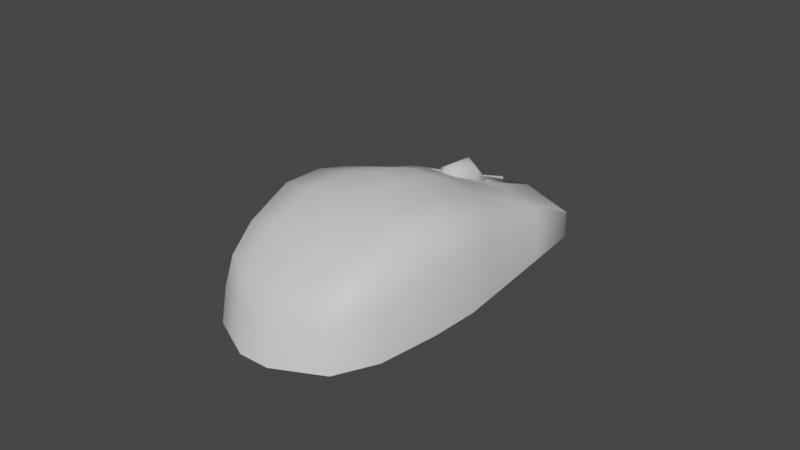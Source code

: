 # Source: PRMouse.blend  (saved by Blender 3.4.6; exported with 4.5.12 LTS)
import bpy
from mathutils import Matrix  # noqa: F401  (used for matrix-valued properties, if any)

bpy.ops.wm.read_factory_settings(use_empty=True)
scene = bpy.context.scene
scene.name = 'Scene'

# ---- collections
col_collection = bpy.data.collections.new('Collection'); scene.collection.children.link(col_collection)

# ---- materials (node trees are filled in below, after node groups)
mat_material = bpy.data.materials.new('Material')
mat_material.alpha_threshold = 0.0
mat_material.use_transparent_shadow = False
mat_material.roughness = 0.5
mat_material.line_color = (0.0, 0.0, 0.0, 1.0)

# ---- node groups
ng_auto_smooth = bpy.data.node_groups.new('Auto Smooth', 'GeometryNodeTree')
_s = ng_auto_smooth.interface.new_socket(name='Geometry', in_out='OUTPUT', socket_type='NodeSocketGeometry')
_s = ng_auto_smooth.interface.new_socket(name='Geometry', in_out='INPUT', socket_type='NodeSocketGeometry')
_s = ng_auto_smooth.interface.new_socket(name='Angle', in_out='INPUT', socket_type='NodeSocketFloat')
_s.subtype = 'ANGLE'
_s.min_value = 0.0
_s.max_value = 3.142
ng_auto_smooth.is_modifier = True
_N = ng_auto_smooth.nodes; _L = ng_auto_smooth.links
n0 = _N.new('NodeGroupOutput'); n0.name = 'Group Output'; n0.location = (480, -100)
n1 = _N.new('NodeGroupInput'); n1.name = 'Group Input'; n1.location = (-420, -300)
n2 = _N.new('NodeGroupInput'); n2.name = 'Group Input.001'; n2.location = (-60, -100)
n3 = _N.new('GeometryNodeSetShadeSmooth'); n3.name = 'Set Shade Smooth'; n3.location = (120, -100)
n3.domain = 'EDGE'
n4 = _N.new('GeometryNodeSetShadeSmooth'); n4.name = 'Set Shade Smooth.001'; n4.location = (300, -100)
n5 = _N.new('GeometryNodeInputMeshEdgeAngle'); n5.name = 'Edge Angle'; n5.location = (-420, -220)
n6 = _N.new('GeometryNodeInputEdgeSmooth'); n6.name = 'Is Edge Smooth'; n6.location = (-60, -160)
n7 = _N.new('GeometryNodeInputShadeSmooth'); n7.name = 'Is Face Smooth'; n7.location = (-240, -340)
n8 = _N.new('FunctionNodeBooleanMath'); n8.name = 'Boolean Math'; n8.location = (-60, -220)
n9 = _N.new('FunctionNodeCompare'); n9.name = 'Compare'; n9.location = (-240, -180)
n9.operation = 'LESS_EQUAL'
_L.new(n5.outputs[0], n9.inputs[0])
_L.new(n4.outputs[0], n0.inputs[0])
_L.new(n1.outputs[1], n9.inputs[1])
_L.new(n9.outputs[0], n8.inputs[0])
_L.new(n7.outputs[0], n8.inputs[1])
_L.new(n2.outputs[0], n3.inputs[0])
_L.new(n6.outputs[0], n3.inputs[1])
_L.new(n3.outputs[0], n4.inputs[0])
_L.new(n8.outputs[0], n3.inputs[2])
n0.is_active_output = True

# ---- material node trees
mat_material.use_nodes = True; mat_material.node_tree.nodes.clear()
_N = mat_material.node_tree.nodes; _L = mat_material.node_tree.links
n0 = _N.new('ShaderNodeOutputMaterial'); n0.name = 'Material Output'; n0.location = (300, 300)
n1 = _N.new('ShaderNodeBsdfPrincipled'); n1.name = 'Principled BSDF'; n1.location = (10, 300)
n1.distribution = 'GGX'
n1.subsurface_method = 'RANDOM_WALK_SKIN'
n1.inputs[3].default_value = 1.45
n1.inputs[27].default_value = (0.0, 0.0, 0.0, 1.0)
n1.inputs[28].default_value = 1.0
_L.new(n1.outputs[0], n0.inputs[0])
n0.is_active_output = True

# ---- world
world_world = bpy.data.worlds.new('World'); scene.world = world_world
world_world.use_nodes = True; world_world.node_tree.nodes.clear()
_N = world_world.node_tree.nodes; _L = world_world.node_tree.links
n0 = _N.new('ShaderNodeOutputWorld'); n0.name = 'World Output'; n0.location = (300, 300)
n1 = _N.new('ShaderNodeBackground'); n1.name = 'Background'; n1.location = (10, 300)
n1.inputs[0].default_value = (0.05088, 0.05088, 0.05088, 1.0)
_L.new(n1.outputs[0], n0.inputs[0])
n0.is_active_output = True
world_world.color = (0.05088, 0.05088, 0.05088)
world_world.use_sun_shadow = False
world_world.sun_shadow_jitter_overblur = 0.0

# ---- meshes
me_cube = bpy.data.meshes.new('Cube')
me_cube.from_pydata([(0.02492, 0.0434, 0.007273), (0.02492, 0.0434, -1.863e-09), (0.02019, -0.03916, 0.01644), (0.02019, -0.04372, -1.863e-09), (-0.02492, 0.0434, 0.007273), (-0.02492, 0.0434, -1.863e-09), (-0.02019, -0.03916, 0.01644), (-0.02019, -0.04372, -1.863e-09), (0.005, 0.05, 0.0), (0.005, -0.04376, 0.01575), (0.005, -0.05, 0.0), (0.005, 0.05, 0.007273), (-0.005, 0.05, 0.0), (-0.005, -0.04376, 0.01575), (-0.005, -0.05, 0.0), (-0.005, 0.05, 0.007273), (-0.03, -0.003299, 0.0), (0.02535, -0.005968, 0.02535), (-0.02535, -0.005968, 0.02535), (0.03, -0.003299, 0.0), (0.005, 0.0, 0.0), (0.005, -0.002587, 0.02834), (-0.005, 0.0, 0.0), (-0.005, -0.002587, 0.02834), (-0.02651, -0.03303, -2.794e-09), (0.02188, -0.03165, 0.02174), (0.005, -0.025, 0.0), (0.005, -0.03135, 0.02412), (-0.005, -0.025, 0.0), (-0.005, -0.03135, 0.02412), (-0.02188, -0.03165, 0.02174), (0.02651, -0.03303, -2.794e-09), (-0.0235, 0.01227, 0.0195), (-0.02344, 0.02784, 0.01485), (0.02831, 0.01227, -6.209e-10), (0.02662, 0.02784, -1.242e-09), (-0.02662, 0.02784, -1.242e-09), (-0.02831, 0.01227, -6.209e-10), (0.02344, 0.02784, 0.01485), (0.0235, 0.01227, 0.0195), (0.005, 0.03333, 0.0), (0.005, 0.01667, 0.0), (0.005, 0.03333, 0.01485), (0.005, 0.01667, 0.02242), (-0.005, 0.03333, 0.0), (-0.005, 0.01667, 0.0), (-0.005, 0.03333, 0.01485), (-0.005, 0.01667, 0.02242), (0.005, 0.03333, 0.006452), (0.005, 0.01667, 0.01403), (-0.005, 0.03333, 0.006452), (-0.005, 0.01667, 0.01403), (-0.02915, 0.004485, -3.104e-10), (0.02464, 0.003345, 0.02297), (0.005, 0.008333, 0.0), (0.005, 0.008075, 0.02575), (-0.005, 0.008333, 0.0), (-0.005, 0.008075, 0.02575), (-0.02464, 0.003345, 0.02297), (0.02915, 0.004485, -3.104e-10), (-0.0244, -0.01789, 0.02605), (0.02887, -0.01619, -0.0003124), (-0.02887, -0.01619, -0.0003124), (0.0244, -0.01789, 0.02605), (0.005, -0.0125, 0.0), (0.005, -0.0186, 0.02835), (-0.005, -0.0125, 0.0), (-0.005, -0.0186, 0.02835), (-0.02195, 0.04321, 0.008121), (0.005, 0.04981, 0.008121), (0.02195, 0.04321, 0.008121), (-0.005, 0.04981, 0.008121), (0.02492, 0.0434, 0.006933), (-0.02019, -0.04195, 0.009028), (0.02019, -0.04195, 0.009028), (-0.02492, 0.0434, 0.006933), (0.005, 0.05, 0.006933), (0.005, -0.04739, 0.008683), (-0.005, 0.05, 0.006933), (-0.005, -0.04739, 0.008683), (0.03, -0.004592, 0.01746), (-0.03, -0.004592, 0.01746), (-0.02651, -0.03192, 0.0145), (0.02651, -0.03192, 0.0145), (0.02662, 0.02784, 0.01072), (0.02831, 0.01227, 0.01451), (-0.02831, 0.01227, 0.01451), (-0.02662, 0.02784, 0.01072), (-0.02915, 0.004355, 0.01617), (0.02915, 0.004355, 0.01617), (0.02887, -0.01766, 0.01753), (-0.02887, -0.01766, 0.01753), (-0.01496, 0.0467, -9.313e-10), (-0.0126, -0.04146, 0.0161), (-0.0126, -0.04686, -9.313e-10), (-0.01496, 0.0467, 0.007273), (-0.0175, -0.001649, 0.0), (-0.01518, -0.004277, 0.02685), (-0.01575, -0.02902, -1.397e-09), (-0.01344, -0.0315, 0.02293), (-0.01422, 0.03058, 0.01485), (-0.01425, 0.01447, 0.02096), (-0.01581, 0.03058, -6.209e-10), (-0.01665, 0.01447, -3.104e-10), (-0.01482, 0.00571, 0.02436), (-0.01708, 0.006409, -1.552e-10), (-0.0147, -0.01824, 0.0272), (-0.01694, -0.01434, -0.0001562), (-0.01348, 0.04651, 0.008121), (-0.01496, 0.0467, 0.006933), (-0.0126, -0.04467, 0.008855), (0.0126, -0.04686, -9.313e-10), (0.01496, 0.0467, 0.007273), (0.01496, 0.0467, -9.313e-10), (0.0126, -0.04146, 0.0161), (0.01518, -0.004277, 0.02685), (0.0175, -0.001649, 0.0), (0.01344, -0.0315, 0.02293), (0.01575, -0.02902, -1.397e-09), (0.01581, 0.03058, -6.209e-10), (0.01665, 0.01447, -3.104e-10), (0.01422, 0.03058, 0.01485), (0.01425, 0.01447, 0.02096), (0.01708, 0.006409, -1.552e-10), (0.01482, 0.00571, 0.02436), (0.01694, -0.01434, -0.0001562), (0.0147, -0.01824, 0.0272), (0.01348, 0.04651, 0.008121), (0.0126, -0.04467, 0.008855), (0.01496, 0.0467, 0.006933), (-9.587e-05, 0.0326, 0.007915), (0.003225, 0.03126, 0.008591), (0.004601, 0.02804, 0.01022), (0.003225, 0.02483, 0.01185), (-9.586e-05, 0.02349, 0.01253), (-0.003417, 0.02483, 0.01185), (-0.004792, 0.02804, 0.01022), (-0.003417, 0.03126, 0.008591), (-9.586e-05, 0.03314, 0.01643), (0.003225, 0.03173, 0.01594), (0.004601, 0.02833, 0.01475), (0.003225, 0.02494, 0.01357), (-9.586e-05, 0.02353, 0.01307), (-0.003417, 0.02494, 0.01357), (-0.004792, 0.02833, 0.01475), (-0.003417, 0.03173, 0.01594), (-9.586e-05, 0.02767, 0.02285), (0.003225, 0.02701, 0.02148), (0.004601, 0.02542, 0.01817), (0.003225, 0.02384, 0.01486), (-9.586e-05, 0.02318, 0.01348), (-0.003417, 0.02384, 0.01486), (-0.004792, 0.02542, 0.01817), (-0.003417, 0.02701, 0.02148), (-9.586e-05, 0.01939, 0.0234), (0.003225, 0.01986, 0.02196), (0.004601, 0.02102, 0.01846), (0.003225, 0.02217, 0.01497), (-9.586e-05, 0.02265, 0.01352), (-0.003417, 0.02217, 0.01497), (-0.004792, 0.02102, 0.01846), (-0.003417, 0.01986, 0.02196), (-9.586e-05, 0.01315, 0.01778), (0.003225, 0.01448, 0.0171), (0.004601, 0.0177, 0.01547), (0.003225, 0.02092, 0.01384), (-9.586e-05, 0.02225, 0.01316), (-0.003417, 0.02092, 0.01384), (-0.004792, 0.0177, 0.01547), (-0.003417, 0.01448, 0.0171)], [], [(99, 30, 6, 93), (110, 93, 6, 73), (87, 33, 4, 75), (118, 31, 3, 111), (83, 25, 2, 74), (129, 112, 0, 72), (78, 15, 11, 76), (28, 26, 10, 14), (128, 114, 9, 77), (117, 27, 9, 114), (98, 28, 14, 94), (109, 95, 15, 78), (77, 9, 13, 79), (27, 29, 13, 9), (55, 57, 23, 21), (105, 56, 22, 96), (124, 55, 21, 115), (56, 54, 20, 22), (89, 53, 17, 80), (123, 59, 19, 116), (91, 60, 18, 81), (104, 58, 18, 97), (73, 6, 30, 82), (65, 67, 29, 27), (107, 66, 28, 98), (126, 65, 27, 117), (66, 64, 26, 28), (90, 63, 25, 83), (125, 61, 31, 118), (106, 60, 30, 99), (4, 33, 68), (100, 33, 32, 101), (113, 1, 35, 119), (119, 35, 34, 120), (72, 0, 38, 84), (84, 38, 39, 85), (12, 8, 40, 44), (44, 40, 41, 45), (38, 0, 70), (121, 42, 43, 122), (92, 12, 44, 102), (102, 44, 45, 103), (11, 15, 46, 42), (88, 58, 32, 86), (86, 32, 33, 87), (46, 47, 51, 50), (43, 42, 48, 49), (43, 49, 51, 47), (42, 46, 50, 48), (49, 48, 50, 51), (81, 18, 58, 88), (101, 32, 58, 104), (120, 34, 59, 123), (85, 39, 53, 89), (45, 41, 54, 56), (122, 43, 55, 124), (103, 45, 56, 105), (43, 47, 57, 55), (97, 18, 60, 106), (116, 19, 61, 125), (80, 17, 63, 90), (22, 20, 64, 66), (115, 21, 65, 126), (96, 22, 66, 107), (21, 23, 67, 65), (82, 30, 60, 91), (108, 68, 33, 100), (127, 69, 42, 121), (95, 4, 68, 108), (112, 11, 69, 127), (46, 15, 71), (11, 42, 69), (24, 82, 91, 62), (19, 80, 90, 61), (34, 85, 89, 59), (16, 81, 88, 52), (37, 86, 87, 36), (52, 88, 86, 37), (35, 84, 85, 34), (1, 72, 84, 35), (61, 90, 83, 31), (7, 73, 82, 24), (62, 91, 81, 16), (59, 89, 80, 19), (10, 77, 79, 14), (92, 109, 78, 12), (111, 128, 77, 10), (12, 78, 76, 8), (113, 129, 72, 1), (31, 83, 74, 3), (36, 87, 75, 5), (94, 110, 73, 7), (14, 79, 110, 94), (5, 75, 109, 92), (15, 95, 108, 71), (71, 108, 100, 46), (16, 96, 107, 62), (23, 97, 106, 67), (37, 103, 105, 52), (47, 101, 104, 57), (36, 102, 103, 37), (5, 92, 102, 36), (46, 100, 101, 47), (67, 106, 99, 29), (62, 107, 98, 24), (57, 104, 97, 23), (52, 105, 96, 16), (75, 4, 95, 109), (24, 98, 94, 7), (79, 13, 93, 110), (29, 99, 93, 13), (8, 76, 129, 113), (3, 74, 128, 111), (0, 112, 127, 70), (70, 127, 121, 38), (17, 115, 126, 63), (20, 116, 125, 64), (39, 122, 124, 53), (41, 120, 123, 54), (38, 121, 122, 39), (40, 119, 120, 41), (8, 113, 119, 40), (64, 125, 118, 26), (63, 126, 117, 25), (54, 123, 116, 20), (53, 124, 115, 17), (25, 117, 114, 2), (74, 2, 114, 128), (76, 11, 112, 129), (26, 118, 111, 10), (130, 138, 139, 131), (131, 139, 140, 132), (132, 140, 141, 133), (133, 141, 142, 134), (134, 142, 143, 135), (135, 143, 144, 136), (136, 144, 145, 137), (137, 145, 138, 130), (138, 146, 147, 139), (139, 147, 148, 140), (140, 148, 149, 141), (141, 149, 150, 142), (142, 150, 151, 143), (143, 151, 152, 144), (144, 152, 153, 145), (145, 153, 146, 138), (146, 154, 155, 147), (147, 155, 156, 148), (148, 156, 157, 149), (149, 157, 158, 150), (150, 158, 159, 151), (151, 159, 160, 152), (152, 160, 161, 153), (153, 161, 154, 146), (154, 162, 163, 155), (155, 163, 164, 156), (156, 164, 165, 157), (157, 165, 166, 158), (158, 166, 167, 159), (159, 167, 168, 160), (160, 168, 169, 161), (161, 169, 162, 154)])
me_cube.polygons.foreach_set('use_smooth', [True] * 162)
_uv = me_cube.uv_layers.new(name='UVMap')
_uv.uv.foreach_set('vector', [0.09554, 0.2095, 0.05629, 0.2404, 0.02636, 0.1941, 0.05106, 0.1543, 0.8036, 0.9114, 0.8267, 0.9461, 0.7944, 0.9743, 0.7711, 0.9384, 0.4242, 0.7194, 0.4006, 0.736, 0.3835, 0.6404, 0.385, 0.6392, 0.8079, 0.7237, 0.8549, 0.7006, 0.8778, 0.7598, 0.8561, 0.7958, 0.9099, 0.6586, 0.9516, 0.6388, 0.9505, 0.6927, 0.9221, 0.7292, 0.52, 0.4506, 0.519, 0.4496, 0.5563, 0.4131, 0.5574, 0.4144, 0.4525, 0.5145, 0.4514, 0.5136, 0.4827, 0.4805, 0.4838, 0.4815, 0.7264, 0.7801, 0.7593, 0.7459, 0.8353, 0.8248, 0.8079, 0.8534, 0.8943, 0.8206, 0.9302, 0.8443, 0.8988, 0.877, 0.8664, 0.85, 0.212, 0.1066, 0.1773, 0.1414, 0.1203, 0.07573, 0.1627, 0.05569, 0.706, 0.829, 0.7264, 0.7801, 0.8079, 0.8534, 0.7791, 0.8745, 0.4224, 0.5511, 0.4211, 0.5499, 0.4514, 0.5136, 0.4525, 0.5145, 0.8664, 0.85, 0.8988, 0.877, 0.858, 0.9158, 0.8322, 0.8842, 0.1773, 0.1414, 0.1344, 0.1793, 0.07623, 0.1148, 0.1203, 0.07573, 0.3298, 0.3106, 0.2875, 0.349, 0.2458, 0.3033, 0.2878, 0.2656, 0.5794, 0.72, 0.6125, 0.671, 0.6415, 0.6985, 0.6066, 0.7475, 0.3634, 0.2648, 0.3298, 0.3106, 0.2878, 0.2656, 0.3253, 0.2204, 0.6125, 0.671, 0.646, 0.6361, 0.6747, 0.6641, 0.6415, 0.6985, 0.8003, 0.5097, 0.8346, 0.4805, 0.8785, 0.5131, 0.8366, 0.5398, 0.6937, 0.6011, 0.7426, 0.5675, 0.7699, 0.5926, 0.7222, 0.6272, 0.5765, 0.9063, 0.551, 0.9501, 0.4996, 0.9081, 0.5243, 0.8652, 0.2374, 0.3802, 0.1855, 0.4116, 0.1446, 0.3704, 0.1961, 0.3366, 0.7159, 0.9416, 0.6812, 0.9713, 0.6278, 0.9749, 0.6456, 0.9327, 0.2277, 0.1986, 0.1853, 0.2362, 0.1344, 0.1793, 0.1773, 0.1414, 0.6524, 0.7861, 0.6844, 0.7394, 0.7264, 0.7801, 0.706, 0.829, 0.27, 0.1627, 0.2277, 0.1986, 0.1773, 0.1414, 0.212, 0.1066, 0.6844, 0.7394, 0.7172, 0.7054, 0.7593, 0.7459, 0.7264, 0.7801, 0.8802, 0.5903, 0.9231, 0.5627, 0.9516, 0.6388, 0.9099, 0.6586, 0.7628, 0.6716, 0.8084, 0.6384, 0.8549, 0.7006, 0.8079, 0.7237, 0.1444, 0.2742, 0.1025, 0.3132, 0.05629, 0.2404, 0.09554, 0.2095, 0.3835, 0.6404, 0.4006, 0.736, 0.3679, 0.6477, 0.3472, 0.4872, 0.3007, 0.5194, 0.229, 0.4511, 0.2765, 0.4191, 0.5409, 0.4756, 0.5828, 0.4421, 0.6514, 0.4912, 0.604, 0.5222, 0.604, 0.5222, 0.6514, 0.4912, 0.7136, 0.5418, 0.6645, 0.5746, 0.6054, 0.411, 0.6065, 0.4095, 0.7021, 0.4222, 0.6866, 0.4464, 0.6866, 0.4464, 0.7021, 0.4222, 0.7863, 0.4555, 0.7641, 0.4864, 0.4749, 0.5343, 0.5038, 0.504, 0.559, 0.5526, 0.5259, 0.5872, 0.5259, 0.5872, 0.559, 0.5526, 0.617, 0.608, 0.5833, 0.6431, 0.7021, 0.4222, 0.6065, 0.4095, 0.613, 0.3936, 0.4563, 0.3726, 0.4245, 0.4093, 0.3659, 0.3477, 0.3974, 0.3053, 0.448, 0.5719, 0.4749, 0.5343, 0.5259, 0.5872, 0.4969, 0.6334, 0.4969, 0.6334, 0.5259, 0.5872, 0.5833, 0.6431, 0.5517, 0.6919, 0.4827, 0.4805, 0.4514, 0.5136, 0.3887, 0.4575, 0.4245, 0.4093, 0.4926, 0.8303, 0.4651, 0.8659, 0.4379, 0.8188, 0.4678, 0.7952, 0.4678, 0.7952, 0.4379, 0.8188, 0.4006, 0.736, 0.4242, 0.7194, 0.3887, 0.4575, 0.3215, 0.3887, 0.3634, 0.4017, 0.3839, 0.416, 0.3659, 0.3477, 0.4245, 0.4093, 0.3921, 0.4089, 0.377, 0.3847, 0.3659, 0.3477, 0.377, 0.3847, 0.3634, 0.4017, 0.3215, 0.3887, 0.4245, 0.4093, 0.3887, 0.4575, 0.3839, 0.416, 0.3921, 0.4089, 0.377, 0.3847, 0.3921, 0.4089, 0.3839, 0.416, 0.3634, 0.4017, 0.5243, 0.8652, 0.4996, 0.9081, 0.4651, 0.8659, 0.4926, 0.8303, 0.2765, 0.4191, 0.229, 0.4511, 0.1855, 0.4116, 0.2374, 0.3802, 0.6645, 0.5746, 0.7136, 0.5418, 0.7426, 0.5675, 0.6937, 0.6011, 0.7641, 0.4864, 0.7863, 0.4555, 0.8346, 0.4805, 0.8003, 0.5097, 0.5833, 0.6431, 0.617, 0.608, 0.646, 0.6361, 0.6125, 0.671, 0.3974, 0.3053, 0.3659, 0.3477, 0.3298, 0.3106, 0.3634, 0.2648, 0.5517, 0.6919, 0.5833, 0.6431, 0.6125, 0.671, 0.5794, 0.72, 0.3659, 0.3477, 0.3215, 0.3887, 0.2875, 0.349, 0.3298, 0.3106, 0.1961, 0.3366, 0.1446, 0.3704, 0.1025, 0.3132, 0.1444, 0.2742, 0.7222, 0.6272, 0.7699, 0.5926, 0.8084, 0.6384, 0.7628, 0.6716, 0.8366, 0.5398, 0.8785, 0.5131, 0.9231, 0.5627, 0.8802, 0.5903, 0.6415, 0.6985, 0.6747, 0.6641, 0.7172, 0.7054, 0.6844, 0.7394, 0.3253, 0.2204, 0.2878, 0.2656, 0.2277, 0.1986, 0.27, 0.1627, 0.6066, 0.7475, 0.6415, 0.6985, 0.6844, 0.7394, 0.6524, 0.7861, 0.2878, 0.2656, 0.2458, 0.3033, 0.1853, 0.2362, 0.2277, 0.1986, 0.6456, 0.9327, 0.6278, 0.9749, 0.551, 0.9501, 0.5765, 0.9063, 0.4217, 0.5421, 0.3888, 0.5736, 0.3007, 0.5194, 0.3472, 0.4872, 0.5112, 0.4503, 0.4823, 0.4759, 0.4245, 0.4093, 0.4563, 0.3726, 0.4211, 0.5499, 0.3842, 0.5891, 0.3888, 0.5736, 0.4217, 0.5421, 0.519, 0.4496, 0.4827, 0.4805, 0.4823, 0.4759, 0.5112, 0.4503, 0.3887, 0.4575, 0.4514, 0.5136, 0.4469, 0.5128, 0.4827, 0.4805, 0.4245, 0.4093, 0.4823, 0.4759, 0.6849, 0.8765, 0.6456, 0.9327, 0.5765, 0.9063, 0.6213, 0.8328, 0.7699, 0.5926, 0.8366, 0.5398, 0.8802, 0.5903, 0.8084, 0.6384, 0.7136, 0.5418, 0.7641, 0.4864, 0.8003, 0.5097, 0.7426, 0.5675, 0.574, 0.7964, 0.5243, 0.8652, 0.4926, 0.8303, 0.5478, 0.7702, 0.521, 0.7423, 0.4678, 0.7952, 0.4242, 0.7194, 0.4676, 0.6821, 0.5478, 0.7702, 0.4926, 0.8303, 0.4678, 0.7952, 0.521, 0.7423, 0.6514, 0.4912, 0.6866, 0.4464, 0.7641, 0.4864, 0.7136, 0.5418, 0.5828, 0.4421, 0.6054, 0.411, 0.6866, 0.4464, 0.6514, 0.4912, 0.8084, 0.6384, 0.8802, 0.5903, 0.9099, 0.6586, 0.8549, 0.7006, 0.7442, 0.8965, 0.7159, 0.9416, 0.6456, 0.9327, 0.6849, 0.8765, 0.6213, 0.8328, 0.5765, 0.9063, 0.5243, 0.8652, 0.574, 0.7964, 0.7426, 0.5675, 0.8003, 0.5097, 0.8366, 0.5398, 0.7699, 0.5926, 0.8353, 0.8248, 0.8664, 0.85, 0.8322, 0.8842, 0.8079, 0.8534, 0.448, 0.5719, 0.4224, 0.5511, 0.4525, 0.5145, 0.4749, 0.5343, 0.8561, 0.7958, 0.8943, 0.8206, 0.8664, 0.85, 0.8353, 0.8248, 0.4749, 0.5343, 0.4525, 0.5145, 0.4838, 0.4815, 0.5038, 0.504, 0.5409, 0.4756, 0.52, 0.4506, 0.5574, 0.4144, 0.5828, 0.4421, 0.8549, 0.7006, 0.9099, 0.6586, 0.9221, 0.7292, 0.8778, 0.7598, 0.4676, 0.6821, 0.4242, 0.7194, 0.385, 0.6392, 0.4153, 0.6151, 0.7791, 0.8745, 0.8036, 0.9114, 0.7711, 0.9384, 0.7442, 0.8965, 0.8079, 0.8534, 0.8322, 0.8842, 0.8036, 0.9114, 0.7791, 0.8745, 0.4153, 0.6151, 0.3854, 0.5903, 0.4224, 0.5511, 0.448, 0.5719, 0.4514, 0.5136, 0.4211, 0.5499, 0.4217, 0.5421, 0.4469, 0.5128, 0.4469, 0.5128, 0.4217, 0.5421, 0.3472, 0.4872, 0.3887, 0.4575, 0.574, 0.7964, 0.6066, 0.7475, 0.6524, 0.7861, 0.6213, 0.8328, 0.2458, 0.3033, 0.1961, 0.3366, 0.1444, 0.2742, 0.1853, 0.2362, 0.521, 0.7423, 0.5517, 0.6919, 0.5794, 0.72, 0.5478, 0.7702, 0.3215, 0.3887, 0.2765, 0.4191, 0.2374, 0.3802, 0.2875, 0.349, 0.4676, 0.6821, 0.4969, 0.6334, 0.5517, 0.6919, 0.521, 0.7423, 0.4153, 0.6151, 0.448, 0.5719, 0.4969, 0.6334, 0.4676, 0.6821, 0.3887, 0.4575, 0.3472, 0.4872, 0.2765, 0.4191, 0.3215, 0.3887, 0.1853, 0.2362, 0.1444, 0.2742, 0.09554, 0.2095, 0.1344, 0.1793, 0.6213, 0.8328, 0.6524, 0.7861, 0.706, 0.829, 0.6849, 0.8765, 0.2875, 0.349, 0.2374, 0.3802, 0.1961, 0.3366, 0.2458, 0.3033, 0.5478, 0.7702, 0.5794, 0.72, 0.6066, 0.7475, 0.574, 0.7964, 0.3854, 0.5903, 0.3842, 0.5891, 0.4211, 0.5499, 0.4224, 0.5511, 0.6849, 0.8765, 0.706, 0.829, 0.7791, 0.8745, 0.7442, 0.8965, 0.8322, 0.8842, 0.858, 0.9158, 0.8267, 0.9461, 0.8036, 0.9114, 0.1344, 0.1793, 0.09554, 0.2095, 0.05106, 0.1543, 0.07623, 0.1148, 0.5038, 0.504, 0.4838, 0.4815, 0.52, 0.4506, 0.5409, 0.4756, 0.8778, 0.7598, 0.9215, 0.7868, 0.8943, 0.8206, 0.8561, 0.7958, 0.5563, 0.4131, 0.519, 0.4496, 0.5112, 0.4503, 0.5416, 0.4175, 0.5416, 0.4175, 0.5112, 0.4503, 0.4563, 0.3726, 0.4889, 0.3304, 0.3637, 0.1746, 0.3253, 0.2204, 0.27, 0.1627, 0.3133, 0.1265, 0.6747, 0.6641, 0.7222, 0.6272, 0.7628, 0.6716, 0.7172, 0.7054, 0.4304, 0.2629, 0.3974, 0.3053, 0.3634, 0.2648, 0.3982, 0.2184, 0.617, 0.608, 0.6645, 0.5746, 0.6937, 0.6011, 0.646, 0.6361, 0.4889, 0.3304, 0.4563, 0.3726, 0.3974, 0.3053, 0.4304, 0.2629, 0.559, 0.5526, 0.604, 0.5222, 0.6645, 0.5746, 0.617, 0.608, 0.5038, 0.504, 0.5409, 0.4756, 0.604, 0.5222, 0.559, 0.5526, 0.7172, 0.7054, 0.7628, 0.6716, 0.8079, 0.7237, 0.7593, 0.7459, 0.3133, 0.1265, 0.27, 0.1627, 0.212, 0.1066, 0.2474, 0.0717, 0.646, 0.6361, 0.6937, 0.6011, 0.7222, 0.6272, 0.6747, 0.6641, 0.3982, 0.2184, 0.3634, 0.2648, 0.3253, 0.2204, 0.3637, 0.1746, 0.2474, 0.0717, 0.212, 0.1066, 0.1627, 0.05569, 0.2053, 0.03621, 0.9215, 0.7868, 0.9591, 0.8104, 0.9302, 0.8443, 0.8943, 0.8206, 0.4838, 0.4815, 0.4827, 0.4805, 0.519, 0.4496, 0.52, 0.4506, 0.7593, 0.7459, 0.8079, 0.7237, 0.8561, 0.7958, 0.8353, 0.8248, 0.8333, 0.07091, 0.7631, 0.1437, 0.7376, 0.1234, 0.7835, 0.04192, 0.7835, 0.04192, 0.7376, 0.1234, 0.7034, 0.1036, 0.719, 0.03782, 0.719, 0.03782, 0.7034, 0.1036, 0.6481, 0.07955, 0.6529, 0.05101, 0.6529, 0.05101, 0.6481, 0.07955, 0.5927, 0.05042, 0.5954, 0.04226, 0.8704, 0.3076, 0.8624, 0.3106, 0.8313, 0.2563, 0.8596, 0.2505, 0.8596, 0.2505, 0.8313, 0.2563, 0.8052, 0.2018, 0.8704, 0.1839, 0.8704, 0.1839, 0.8052, 0.2018, 0.7842, 0.1684, 0.864, 0.1196, 0.864, 0.1196, 0.7842, 0.1684, 0.7631, 0.1437, 0.8333, 0.07091, 0.7631, 0.1437, 0.7184, 0.19, 0.6988, 0.1694, 0.7376, 0.1234, 0.7376, 0.1234, 0.6988, 0.1694, 0.6717, 0.1434, 0.7034, 0.1036, 0.7034, 0.1036, 0.6717, 0.1434, 0.6289, 0.1025, 0.6481, 0.07955, 0.6481, 0.07955, 0.6289, 0.1025, 0.5876, 0.05725, 0.5927, 0.05042, 0.8624, 0.3106, 0.8557, 0.316, 0.809, 0.2763, 0.8313, 0.2563, 0.8313, 0.2563, 0.809, 0.2763, 0.7666, 0.235, 0.8052, 0.2018, 0.8052, 0.2018, 0.7666, 0.235, 0.7397, 0.2089, 0.7842, 0.1684, 0.7842, 0.1684, 0.7397, 0.2089, 0.7184, 0.19, 0.7631, 0.1437, 0.7184, 0.19, 0.6756, 0.2344, 0.6528, 0.2099, 0.6988, 0.1694, 0.6988, 0.1694, 0.6528, 0.2099, 0.6287, 0.173, 0.6717, 0.1434, 0.6717, 0.1434, 0.6287, 0.173, 0.6044, 0.1167, 0.6289, 0.1025, 0.6289, 0.1025, 0.6044, 0.1167, 0.5806, 0.06174, 0.5876, 0.05725, 0.8557, 0.316, 0.8515, 0.3231, 0.7957, 0.3013, 0.809, 0.2763, 0.809, 0.2763, 0.7957, 0.3013, 0.7386, 0.279, 0.7666, 0.235, 0.7666, 0.235, 0.7386, 0.279, 0.7008, 0.2563, 0.7397, 0.2089, 0.7397, 0.2089, 0.7008, 0.2563, 0.6756, 0.2344, 0.7184, 0.19, 0.6756, 0.2344, 0.5985, 0.3142, 0.5689, 0.2578, 0.6528, 0.2099, 0.6528, 0.2099, 0.5689, 0.2578, 0.5663, 0.1917, 0.6287, 0.173, 0.6287, 0.173, 0.5663, 0.1917, 0.576, 0.1233, 0.6044, 0.1167, 0.6044, 0.1167, 0.576, 0.1233, 0.572, 0.06363, 0.5806, 0.06174, 0.8515, 0.3231, 0.8499, 0.3318, 0.7902, 0.3299, 0.7957, 0.3013, 0.7957, 0.3013, 0.7902, 0.3299, 0.7221, 0.342, 0.7386, 0.279, 0.7386, 0.279, 0.7221, 0.342, 0.656, 0.3418, 0.7008, 0.2563, 0.7008, 0.2563, 0.656, 0.3418, 0.5985, 0.3142, 0.6756, 0.2344])
me_cube.materials.append(mat_material)
me_cube.use_mirror_vertex_groups = False
me_cube.update()

# ---- objects
ob_prmouse = bpy.data.objects.new('PRMouse', me_cube)

# ---- transforms, parenting, visibility, modifiers, constraints
ob_prmouse.location = (0.0, 0.0, 0.0)
ob_prmouse.scale = (1.0, 1.2, 1.167)
ob_prmouse.lock_rotations_4d = False
ob_prmouse.empty_display_type = 'ARROWS'
ob_prmouse.lineart.crease_threshold = 0.0
_m = ob_prmouse.modifiers.new('Auto Smooth', 'NODES')
_m.node_group = ng_auto_smooth
_gi = [s.identifier for s in ng_auto_smooth.interface.items_tree if s.item_type == 'SOCKET' and s.in_out == 'INPUT']
_m[_gi[1]] = 1.396  # Angle

# ---- collection membership
col_collection.objects.link(ob_prmouse)

# ---- scene / render settings (as saved in the file)
scene.frame_start = 1; scene.frame_end = 250; scene.frame_set(1)
scene.render.engine = 'BLENDER_EEVEE_NEXT'
scene.cycles.sampling_pattern = 'TABULATED_SOBOL'
scene.cycles.use_light_tree = False
scene.view_settings.view_transform = 'Filmic'
bpy.context.view_layer.update()

# ---- added for rendering (the .blend has no active camera and no usable light): camera, sun
cam_auto = bpy.data.cameras.new('AutoCamera')
cam_auto.lens = 50.0
cam_auto.sensor_width = 36.0
cam_auto.clip_end = 1000.0
ob_auto_camera = bpy.data.objects.new('AutoCamera', cam_auto)
scene.collection.objects.link(ob_auto_camera)
ob_auto_camera.location = (0.185045, -0.222054, 0.164388)
ob_auto_camera.rotation_euler = (1.09748, -7.21219e-08, 0.694738)
scene.camera = ob_auto_camera
light_auto_sun = bpy.data.lights.new('AutoSun', 'SUN')
light_auto_sun.energy = 3.0
light_auto_sun.angle = 0.0523599
ob_auto_sun = bpy.data.objects.new('AutoSun', light_auto_sun)
scene.collection.objects.link(ob_auto_sun)
ob_auto_sun.rotation_euler = (0.872665, 0.174533, 0.523599)
bpy.context.view_layer.update()
